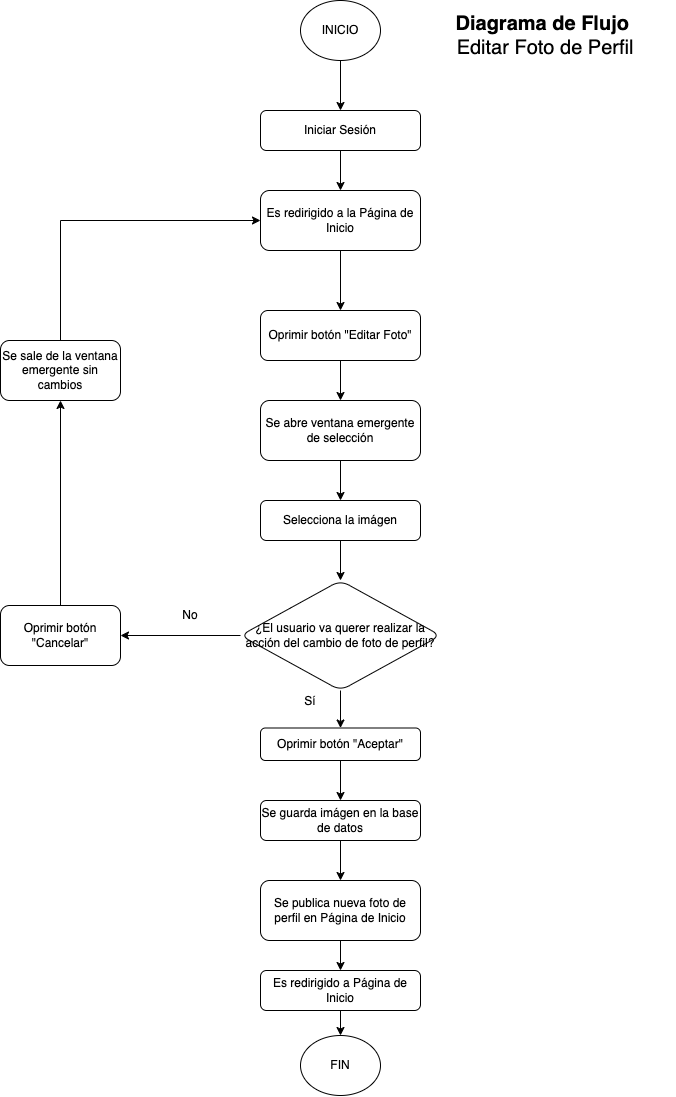

The diagram above was exported from draw.io. Its source (the exported page's mxGraphModel, read from the mxfile embedded in the PNG):
<mxGraphModel dx="-710" dy="1144" grid="1" gridSize="10" guides="1" tooltips="1" connect="1" arrows="1" fold="1" page="1" pageScale="1" pageWidth="827" pageHeight="1169" math="0" shadow="0">
  <root>
    <mxCell id="WIyWlLk6GJQsqaUBKTNV-0" />
    <mxCell id="WIyWlLk6GJQsqaUBKTNV-1" parent="WIyWlLk6GJQsqaUBKTNV-0" />
    <mxCell id="SHvY1FL0yACp9uUxHjIF-181" value="" style="group" vertex="1" connectable="0" parent="WIyWlLk6GJQsqaUBKTNV-1">
      <mxGeometry x="2580" y="50" width="675" height="1095" as="geometry" />
    </mxCell>
    <mxCell id="SHvY1FL0yACp9uUxHjIF-144" value="" style="edgeStyle=orthogonalEdgeStyle;rounded=0;orthogonalLoop=1;jettySize=auto;html=1;" edge="1" parent="SHvY1FL0yACp9uUxHjIF-181" source="SHvY1FL0yACp9uUxHjIF-145" target="SHvY1FL0yACp9uUxHjIF-147">
      <mxGeometry relative="1" as="geometry" />
    </mxCell>
    <mxCell id="SHvY1FL0yACp9uUxHjIF-145" value="INICIO" style="ellipse;whiteSpace=wrap;html=1;rounded=1;glass=0;strokeWidth=1;shadow=0;" vertex="1" parent="SHvY1FL0yACp9uUxHjIF-181">
      <mxGeometry x="300" width="80" height="60" as="geometry" />
    </mxCell>
    <mxCell id="SHvY1FL0yACp9uUxHjIF-146" value="&lt;b&gt;&lt;font style=&quot;font-size: 20px;&quot;&gt;Diagrama de Flujo&amp;nbsp;&lt;/font&gt;&lt;/b&gt;&lt;div&gt;&lt;span style=&quot;font-size: 20px;&quot;&gt;Editar Foto de Perfil&lt;/span&gt;&lt;/div&gt;" style="text;html=1;align=center;verticalAlign=middle;whiteSpace=wrap;rounded=0;" vertex="1" parent="SHvY1FL0yACp9uUxHjIF-181">
      <mxGeometry x="415" width="260" height="70" as="geometry" />
    </mxCell>
    <mxCell id="SHvY1FL0yACp9uUxHjIF-161" value="" style="edgeStyle=orthogonalEdgeStyle;rounded=0;orthogonalLoop=1;jettySize=auto;html=1;" edge="1" parent="SHvY1FL0yACp9uUxHjIF-181" source="SHvY1FL0yACp9uUxHjIF-147" target="SHvY1FL0yACp9uUxHjIF-160">
      <mxGeometry relative="1" as="geometry" />
    </mxCell>
    <mxCell id="SHvY1FL0yACp9uUxHjIF-147" value="Iniciar Sesión" style="whiteSpace=wrap;html=1;rounded=1;glass=0;strokeWidth=1;shadow=0;" vertex="1" parent="SHvY1FL0yACp9uUxHjIF-181">
      <mxGeometry x="260" y="110" width="160" height="40" as="geometry" />
    </mxCell>
    <mxCell id="SHvY1FL0yACp9uUxHjIF-151" value="" style="edgeStyle=orthogonalEdgeStyle;rounded=0;orthogonalLoop=1;jettySize=auto;html=1;" edge="1" parent="SHvY1FL0yACp9uUxHjIF-181" source="SHvY1FL0yACp9uUxHjIF-148" target="SHvY1FL0yACp9uUxHjIF-150">
      <mxGeometry relative="1" as="geometry" />
    </mxCell>
    <mxCell id="SHvY1FL0yACp9uUxHjIF-148" value="Oprimir botón &quot;Editar Foto&quot;" style="whiteSpace=wrap;html=1;rounded=1;glass=0;strokeWidth=1;shadow=0;" vertex="1" parent="SHvY1FL0yACp9uUxHjIF-181">
      <mxGeometry x="260" y="310" width="160" height="50" as="geometry" />
    </mxCell>
    <mxCell id="SHvY1FL0yACp9uUxHjIF-153" value="" style="edgeStyle=orthogonalEdgeStyle;rounded=0;orthogonalLoop=1;jettySize=auto;html=1;" edge="1" parent="SHvY1FL0yACp9uUxHjIF-181" source="SHvY1FL0yACp9uUxHjIF-150" target="SHvY1FL0yACp9uUxHjIF-152">
      <mxGeometry relative="1" as="geometry" />
    </mxCell>
    <mxCell id="SHvY1FL0yACp9uUxHjIF-150" value="Se abre ventana emergente de selección" style="whiteSpace=wrap;html=1;rounded=1;glass=0;strokeWidth=1;shadow=0;" vertex="1" parent="SHvY1FL0yACp9uUxHjIF-181">
      <mxGeometry x="260" y="400" width="160" height="60" as="geometry" />
    </mxCell>
    <mxCell id="SHvY1FL0yACp9uUxHjIF-155" value="" style="edgeStyle=orthogonalEdgeStyle;rounded=0;orthogonalLoop=1;jettySize=auto;html=1;" edge="1" parent="SHvY1FL0yACp9uUxHjIF-181" source="SHvY1FL0yACp9uUxHjIF-152" target="SHvY1FL0yACp9uUxHjIF-154">
      <mxGeometry relative="1" as="geometry" />
    </mxCell>
    <mxCell id="SHvY1FL0yACp9uUxHjIF-152" value="Selecciona la imágen" style="whiteSpace=wrap;html=1;rounded=1;glass=0;strokeWidth=1;shadow=0;" vertex="1" parent="SHvY1FL0yACp9uUxHjIF-181">
      <mxGeometry x="260" y="500" width="160" height="40" as="geometry" />
    </mxCell>
    <mxCell id="SHvY1FL0yACp9uUxHjIF-157" value="" style="edgeStyle=orthogonalEdgeStyle;rounded=0;orthogonalLoop=1;jettySize=auto;html=1;" edge="1" parent="SHvY1FL0yACp9uUxHjIF-181" source="SHvY1FL0yACp9uUxHjIF-154" target="SHvY1FL0yACp9uUxHjIF-156">
      <mxGeometry relative="1" as="geometry" />
    </mxCell>
    <mxCell id="SHvY1FL0yACp9uUxHjIF-164" value="" style="edgeStyle=orthogonalEdgeStyle;rounded=0;orthogonalLoop=1;jettySize=auto;html=1;" edge="1" parent="SHvY1FL0yACp9uUxHjIF-181" source="SHvY1FL0yACp9uUxHjIF-154" target="SHvY1FL0yACp9uUxHjIF-163">
      <mxGeometry relative="1" as="geometry" />
    </mxCell>
    <mxCell id="SHvY1FL0yACp9uUxHjIF-154" value="¿El usuario va querer realizar la acción del cambio de foto de perfil?" style="rhombus;whiteSpace=wrap;html=1;rounded=1;glass=0;strokeWidth=1;shadow=0;" vertex="1" parent="SHvY1FL0yACp9uUxHjIF-181">
      <mxGeometry x="240" y="580" width="200" height="110" as="geometry" />
    </mxCell>
    <mxCell id="SHvY1FL0yACp9uUxHjIF-170" value="" style="edgeStyle=orthogonalEdgeStyle;rounded=0;orthogonalLoop=1;jettySize=auto;html=1;" edge="1" parent="SHvY1FL0yACp9uUxHjIF-181" source="SHvY1FL0yACp9uUxHjIF-156" target="SHvY1FL0yACp9uUxHjIF-169">
      <mxGeometry relative="1" as="geometry" />
    </mxCell>
    <mxCell id="SHvY1FL0yACp9uUxHjIF-156" value="Oprimir botón &quot;Aceptar&quot;" style="whiteSpace=wrap;html=1;rounded=1;glass=0;strokeWidth=1;shadow=0;" vertex="1" parent="SHvY1FL0yACp9uUxHjIF-181">
      <mxGeometry x="260" y="727.5" width="160" height="32.5" as="geometry" />
    </mxCell>
    <mxCell id="SHvY1FL0yACp9uUxHjIF-162" style="edgeStyle=orthogonalEdgeStyle;rounded=0;orthogonalLoop=1;jettySize=auto;html=1;exitX=0.5;exitY=0;exitDx=0;exitDy=0;entryX=0;entryY=0.5;entryDx=0;entryDy=0;" edge="1" parent="SHvY1FL0yACp9uUxHjIF-181" source="SHvY1FL0yACp9uUxHjIF-158" target="SHvY1FL0yACp9uUxHjIF-160">
      <mxGeometry relative="1" as="geometry" />
    </mxCell>
    <mxCell id="SHvY1FL0yACp9uUxHjIF-158" value="Se sale de la ventana emergente sin cambios" style="whiteSpace=wrap;html=1;rounded=1;glass=0;strokeWidth=1;shadow=0;" vertex="1" parent="SHvY1FL0yACp9uUxHjIF-181">
      <mxGeometry y="340" width="120" height="60" as="geometry" />
    </mxCell>
    <mxCell id="SHvY1FL0yACp9uUxHjIF-168" style="edgeStyle=orthogonalEdgeStyle;rounded=0;orthogonalLoop=1;jettySize=auto;html=1;entryX=0.5;entryY=0;entryDx=0;entryDy=0;" edge="1" parent="SHvY1FL0yACp9uUxHjIF-181" source="SHvY1FL0yACp9uUxHjIF-160" target="SHvY1FL0yACp9uUxHjIF-148">
      <mxGeometry relative="1" as="geometry" />
    </mxCell>
    <mxCell id="SHvY1FL0yACp9uUxHjIF-160" value="Es redirigido a la Página de Inicio" style="whiteSpace=wrap;html=1;rounded=1;glass=0;strokeWidth=1;shadow=0;" vertex="1" parent="SHvY1FL0yACp9uUxHjIF-181">
      <mxGeometry x="260" y="190" width="160" height="60" as="geometry" />
    </mxCell>
    <mxCell id="SHvY1FL0yACp9uUxHjIF-165" style="edgeStyle=orthogonalEdgeStyle;rounded=0;orthogonalLoop=1;jettySize=auto;html=1;exitX=0.5;exitY=0;exitDx=0;exitDy=0;entryX=0.5;entryY=1;entryDx=0;entryDy=0;" edge="1" parent="SHvY1FL0yACp9uUxHjIF-181" source="SHvY1FL0yACp9uUxHjIF-163" target="SHvY1FL0yACp9uUxHjIF-158">
      <mxGeometry relative="1" as="geometry" />
    </mxCell>
    <mxCell id="SHvY1FL0yACp9uUxHjIF-163" value="Oprimir botón &quot;Cancelar&quot;" style="whiteSpace=wrap;html=1;rounded=1;glass=0;strokeWidth=1;shadow=0;" vertex="1" parent="SHvY1FL0yACp9uUxHjIF-181">
      <mxGeometry y="605" width="120" height="60" as="geometry" />
    </mxCell>
    <mxCell id="SHvY1FL0yACp9uUxHjIF-166" value="No" style="text;html=1;align=center;verticalAlign=middle;whiteSpace=wrap;rounded=0;" vertex="1" parent="SHvY1FL0yACp9uUxHjIF-181">
      <mxGeometry x="160" y="600" width="60" height="30" as="geometry" />
    </mxCell>
    <mxCell id="SHvY1FL0yACp9uUxHjIF-167" value="Sí" style="text;html=1;align=center;verticalAlign=middle;whiteSpace=wrap;rounded=0;" vertex="1" parent="SHvY1FL0yACp9uUxHjIF-181">
      <mxGeometry x="280" y="686.25" width="60" height="30" as="geometry" />
    </mxCell>
    <mxCell id="SHvY1FL0yACp9uUxHjIF-172" value="" style="edgeStyle=orthogonalEdgeStyle;rounded=0;orthogonalLoop=1;jettySize=auto;html=1;" edge="1" parent="SHvY1FL0yACp9uUxHjIF-181" source="SHvY1FL0yACp9uUxHjIF-169" target="SHvY1FL0yACp9uUxHjIF-171">
      <mxGeometry relative="1" as="geometry" />
    </mxCell>
    <mxCell id="SHvY1FL0yACp9uUxHjIF-169" value="Se guarda imágen en la base de datos" style="whiteSpace=wrap;html=1;rounded=1;glass=0;strokeWidth=1;shadow=0;" vertex="1" parent="SHvY1FL0yACp9uUxHjIF-181">
      <mxGeometry x="260" y="800" width="160" height="40" as="geometry" />
    </mxCell>
    <mxCell id="SHvY1FL0yACp9uUxHjIF-174" value="" style="edgeStyle=orthogonalEdgeStyle;rounded=0;orthogonalLoop=1;jettySize=auto;html=1;" edge="1" parent="SHvY1FL0yACp9uUxHjIF-181" source="SHvY1FL0yACp9uUxHjIF-171" target="SHvY1FL0yACp9uUxHjIF-173">
      <mxGeometry relative="1" as="geometry" />
    </mxCell>
    <mxCell id="SHvY1FL0yACp9uUxHjIF-171" value="Se publica nueva foto de perfil en Página de Inicio" style="whiteSpace=wrap;html=1;rounded=1;glass=0;strokeWidth=1;shadow=0;" vertex="1" parent="SHvY1FL0yACp9uUxHjIF-181">
      <mxGeometry x="260" y="880" width="160" height="60" as="geometry" />
    </mxCell>
    <mxCell id="SHvY1FL0yACp9uUxHjIF-176" value="" style="edgeStyle=orthogonalEdgeStyle;rounded=0;orthogonalLoop=1;jettySize=auto;html=1;" edge="1" parent="SHvY1FL0yACp9uUxHjIF-181" source="SHvY1FL0yACp9uUxHjIF-173" target="SHvY1FL0yACp9uUxHjIF-175">
      <mxGeometry relative="1" as="geometry" />
    </mxCell>
    <mxCell id="SHvY1FL0yACp9uUxHjIF-173" value="Es redirigido a Página de Inicio" style="whiteSpace=wrap;html=1;rounded=1;glass=0;strokeWidth=1;shadow=0;" vertex="1" parent="SHvY1FL0yACp9uUxHjIF-181">
      <mxGeometry x="260" y="970" width="160" height="40" as="geometry" />
    </mxCell>
    <mxCell id="SHvY1FL0yACp9uUxHjIF-175" value="FIN" style="ellipse;whiteSpace=wrap;html=1;rounded=1;glass=0;strokeWidth=1;shadow=0;" vertex="1" parent="SHvY1FL0yACp9uUxHjIF-181">
      <mxGeometry x="300" y="1035" width="80" height="60" as="geometry" />
    </mxCell>
  </root>
</mxGraphModel>